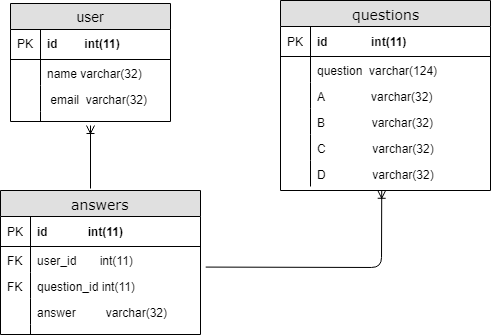

The diagram above was exported from draw.io. Its source (the exported page's mxGraphModel, read from the mxfile embedded in the PNG):
<mxGraphModel dx="1038" dy="582" grid="1" gridSize="10" guides="1" tooltips="1" connect="1" arrows="1" fold="1" page="1" pageScale="1" pageWidth="1100" pageHeight="850" background="#ffffff" math="0" shadow="0">
  <root>
    <mxCell id="0" />
    <mxCell id="1" parent="0" />
    <mxCell id="2e49270ec7c68f3f-8" value="questions" style="swimlane;html=1;fontStyle=0;childLayout=stackLayout;horizontal=1;startSize=26;fillColor=#e0e0e0;horizontalStack=0;resizeParent=1;resizeLast=0;collapsible=1;marginBottom=0;swimlaneFillColor=#ffffff;align=center;rounded=0;shadow=0;comic=0;labelBackgroundColor=none;strokeColor=#000000;strokeWidth=1;fontFamily=Verdana;fontSize=14;fontColor=#000000;swimlaneLine=1;" parent="1" vertex="1">
      <mxGeometry x="560" y="102" width="210" height="190" as="geometry" />
    </mxCell>
    <mxCell id="2e49270ec7c68f3f-9" value="id&amp;nbsp; &amp;nbsp; &amp;nbsp; &amp;nbsp; &amp;nbsp; &amp;nbsp; &amp;nbsp;int(11)" style="shape=partialRectangle;top=0;left=0;right=0;bottom=1;html=1;align=left;verticalAlign=middle;fillColor=none;spacingLeft=34;spacingRight=4;whiteSpace=wrap;overflow=hidden;rotatable=0;points=[[0,0.5],[1,0.5]];portConstraint=eastwest;dropTarget=0;fontStyle=1;" parent="2e49270ec7c68f3f-8" vertex="1">
      <mxGeometry y="26" width="210" height="30" as="geometry" />
    </mxCell>
    <mxCell id="2e49270ec7c68f3f-10" value="PK" style="shape=partialRectangle;top=0;left=0;bottom=0;html=1;fillColor=none;align=left;verticalAlign=middle;spacingLeft=4;spacingRight=4;whiteSpace=wrap;overflow=hidden;rotatable=0;points=[];portConstraint=eastwest;part=1;" parent="2e49270ec7c68f3f-9" vertex="1" connectable="0">
      <mxGeometry width="30" height="30" as="geometry" />
    </mxCell>
    <mxCell id="2e49270ec7c68f3f-11" value="question&amp;nbsp; varchar(124)" style="shape=partialRectangle;top=0;left=0;right=0;bottom=0;html=1;align=left;verticalAlign=top;fillColor=none;spacingLeft=34;spacingRight=4;whiteSpace=wrap;overflow=hidden;rotatable=0;points=[[0,0.5],[1,0.5]];portConstraint=eastwest;dropTarget=0;" parent="2e49270ec7c68f3f-8" vertex="1">
      <mxGeometry y="56" width="210" height="26" as="geometry" />
    </mxCell>
    <mxCell id="2e49270ec7c68f3f-12" value="" style="shape=partialRectangle;top=0;left=0;bottom=0;html=1;fillColor=none;align=left;verticalAlign=top;spacingLeft=4;spacingRight=4;whiteSpace=wrap;overflow=hidden;rotatable=0;points=[];portConstraint=eastwest;part=1;" parent="2e49270ec7c68f3f-11" vertex="1" connectable="0">
      <mxGeometry width="30" height="26" as="geometry" />
    </mxCell>
    <mxCell id="2e49270ec7c68f3f-13" value="A&amp;nbsp; &amp;nbsp; &amp;nbsp; &amp;nbsp; &amp;nbsp; &amp;nbsp; &amp;nbsp; varchar(32)" style="shape=partialRectangle;top=0;left=0;right=0;bottom=0;html=1;align=left;verticalAlign=top;fillColor=none;spacingLeft=34;spacingRight=4;whiteSpace=wrap;overflow=hidden;rotatable=0;points=[[0,0.5],[1,0.5]];portConstraint=eastwest;dropTarget=0;" parent="2e49270ec7c68f3f-8" vertex="1">
      <mxGeometry y="82" width="210" height="26" as="geometry" />
    </mxCell>
    <mxCell id="2e49270ec7c68f3f-14" value="" style="shape=partialRectangle;top=0;left=0;bottom=0;html=1;fillColor=none;align=left;verticalAlign=top;spacingLeft=4;spacingRight=4;whiteSpace=wrap;overflow=hidden;rotatable=0;points=[];portConstraint=eastwest;part=1;" parent="2e49270ec7c68f3f-13" vertex="1" connectable="0">
      <mxGeometry width="30" height="26" as="geometry" />
    </mxCell>
    <mxCell id="2e49270ec7c68f3f-15" value="B&amp;nbsp; &amp;nbsp; &amp;nbsp; &amp;nbsp; &amp;nbsp; &amp;nbsp; &amp;nbsp; varchar(32)&lt;br&gt;" style="shape=partialRectangle;top=0;left=0;right=0;bottom=0;html=1;align=left;verticalAlign=top;fillColor=none;spacingLeft=34;spacingRight=4;whiteSpace=wrap;overflow=hidden;rotatable=0;points=[[0,0.5],[1,0.5]];portConstraint=eastwest;dropTarget=0;" parent="2e49270ec7c68f3f-8" vertex="1">
      <mxGeometry y="108" width="210" height="26" as="geometry" />
    </mxCell>
    <mxCell id="2e49270ec7c68f3f-16" value="" style="shape=partialRectangle;top=0;left=0;bottom=0;html=1;fillColor=none;align=left;verticalAlign=top;spacingLeft=4;spacingRight=4;whiteSpace=wrap;overflow=hidden;rotatable=0;points=[];portConstraint=eastwest;part=1;" parent="2e49270ec7c68f3f-15" vertex="1" connectable="0">
      <mxGeometry width="30" height="26" as="geometry" />
    </mxCell>
    <mxCell id="2e49270ec7c68f3f-17" value="C&amp;nbsp; &amp;nbsp; &amp;nbsp; &amp;nbsp; &amp;nbsp; &amp;nbsp; &amp;nbsp; varchar(32)" style="shape=partialRectangle;top=0;left=0;right=0;bottom=0;html=1;align=left;verticalAlign=top;fillColor=none;spacingLeft=34;spacingRight=4;whiteSpace=wrap;overflow=hidden;rotatable=0;points=[[0,0.5],[1,0.5]];portConstraint=eastwest;dropTarget=0;" parent="2e49270ec7c68f3f-8" vertex="1">
      <mxGeometry y="134" width="210" height="26" as="geometry" />
    </mxCell>
    <mxCell id="2e49270ec7c68f3f-18" value="" style="shape=partialRectangle;top=0;left=0;bottom=0;html=1;fillColor=none;align=left;verticalAlign=top;spacingLeft=4;spacingRight=4;whiteSpace=wrap;overflow=hidden;rotatable=0;points=[];portConstraint=eastwest;part=1;" parent="2e49270ec7c68f3f-17" vertex="1" connectable="0">
      <mxGeometry width="30" height="26" as="geometry" />
    </mxCell>
    <mxCell id="91o8b08lpM86PMEP1mRU-26" value="D              varchar(32)" style="shape=partialRectangle;top=0;left=0;right=0;bottom=0;align=left;verticalAlign=top;fillColor=none;spacingLeft=34;spacingRight=4;overflow=hidden;rotatable=0;points=[[0,0.5],[1,0.5]];portConstraint=eastwest;dropTarget=0;fontSize=12;labelBackgroundColor=none;strokeColor=#000000;" vertex="1" parent="2e49270ec7c68f3f-8">
      <mxGeometry y="160" width="210" height="26" as="geometry" />
    </mxCell>
    <mxCell id="91o8b08lpM86PMEP1mRU-27" value="" style="shape=partialRectangle;top=0;left=0;bottom=0;fillColor=none;align=left;verticalAlign=top;spacingLeft=4;spacingRight=4;overflow=hidden;rotatable=0;points=[];portConstraint=eastwest;part=1;fontSize=12;" vertex="1" connectable="0" parent="91o8b08lpM86PMEP1mRU-26">
      <mxGeometry width="30" height="26" as="geometry" />
    </mxCell>
    <mxCell id="91o8b08lpM86PMEP1mRU-4" value="user" style="swimlane;fontStyle=0;childLayout=stackLayout;horizontal=1;startSize=26;fillColor=#e0e0e0;horizontalStack=0;resizeParent=1;resizeParentMax=0;resizeLast=0;collapsible=1;marginBottom=0;swimlaneFillColor=#ffffff;align=center;fontSize=14;labelBackgroundColor=none;strokeColor=#000000;" vertex="1" parent="1">
      <mxGeometry x="290" y="105" width="160" height="118" as="geometry" />
    </mxCell>
    <mxCell id="91o8b08lpM86PMEP1mRU-5" value="id        int(11)" style="shape=partialRectangle;top=0;left=0;right=0;bottom=1;align=left;verticalAlign=middle;fillColor=none;spacingLeft=34;spacingRight=4;overflow=hidden;rotatable=0;points=[[0,0.5],[1,0.5]];portConstraint=eastwest;dropTarget=0;fontStyle=1;fontSize=12;" vertex="1" parent="91o8b08lpM86PMEP1mRU-4">
      <mxGeometry y="26" width="160" height="30" as="geometry" />
    </mxCell>
    <mxCell id="91o8b08lpM86PMEP1mRU-6" value="PK" style="shape=partialRectangle;top=0;left=0;bottom=0;fillColor=none;align=left;verticalAlign=middle;spacingLeft=4;spacingRight=4;overflow=hidden;rotatable=0;points=[];portConstraint=eastwest;part=1;fontSize=12;" vertex="1" connectable="0" parent="91o8b08lpM86PMEP1mRU-5">
      <mxGeometry width="30" height="30" as="geometry" />
    </mxCell>
    <mxCell id="91o8b08lpM86PMEP1mRU-7" value="name varchar(32)" style="shape=partialRectangle;top=0;left=0;right=0;bottom=0;align=left;verticalAlign=top;fillColor=none;spacingLeft=34;spacingRight=4;overflow=hidden;rotatable=0;points=[[0,0.5],[1,0.5]];portConstraint=eastwest;dropTarget=0;fontSize=12;" vertex="1" parent="91o8b08lpM86PMEP1mRU-4">
      <mxGeometry y="56" width="160" height="26" as="geometry" />
    </mxCell>
    <mxCell id="91o8b08lpM86PMEP1mRU-8" value="" style="shape=partialRectangle;top=0;left=0;bottom=0;fillColor=none;align=left;verticalAlign=top;spacingLeft=4;spacingRight=4;overflow=hidden;rotatable=0;points=[];portConstraint=eastwest;part=1;fontSize=12;" vertex="1" connectable="0" parent="91o8b08lpM86PMEP1mRU-7">
      <mxGeometry width="30" height="26" as="geometry" />
    </mxCell>
    <mxCell id="91o8b08lpM86PMEP1mRU-9" value=" email  varchar(32)" style="shape=partialRectangle;top=0;left=0;right=0;bottom=0;align=left;verticalAlign=top;fillColor=none;spacingLeft=34;spacingRight=4;overflow=hidden;rotatable=0;points=[[0,0.5],[1,0.5]];portConstraint=eastwest;dropTarget=0;fontSize=12;" vertex="1" parent="91o8b08lpM86PMEP1mRU-4">
      <mxGeometry y="82" width="160" height="26" as="geometry" />
    </mxCell>
    <mxCell id="91o8b08lpM86PMEP1mRU-10" value="" style="shape=partialRectangle;top=0;left=0;bottom=0;fillColor=none;align=left;verticalAlign=top;spacingLeft=4;spacingRight=4;overflow=hidden;rotatable=0;points=[];portConstraint=eastwest;part=1;fontSize=12;" vertex="1" connectable="0" parent="91o8b08lpM86PMEP1mRU-9">
      <mxGeometry width="30" height="26" as="geometry" />
    </mxCell>
    <mxCell id="91o8b08lpM86PMEP1mRU-13" value="" style="shape=partialRectangle;top=0;left=0;right=0;bottom=0;align=left;verticalAlign=top;fillColor=none;spacingLeft=34;spacingRight=4;overflow=hidden;rotatable=0;points=[[0,0.5],[1,0.5]];portConstraint=eastwest;dropTarget=0;fontSize=12;" vertex="1" parent="91o8b08lpM86PMEP1mRU-4">
      <mxGeometry y="108" width="160" height="10" as="geometry" />
    </mxCell>
    <mxCell id="91o8b08lpM86PMEP1mRU-14" value="" style="shape=partialRectangle;top=0;left=0;bottom=0;fillColor=none;align=left;verticalAlign=top;spacingLeft=4;spacingRight=4;overflow=hidden;rotatable=0;points=[];portConstraint=eastwest;part=1;fontSize=12;" vertex="1" connectable="0" parent="91o8b08lpM86PMEP1mRU-13">
      <mxGeometry width="30" height="10" as="geometry" />
    </mxCell>
    <mxCell id="91o8b08lpM86PMEP1mRU-15" value="answers" style="swimlane;html=1;fontStyle=0;childLayout=stackLayout;horizontal=1;startSize=26;fillColor=#e0e0e0;horizontalStack=0;resizeParent=1;resizeLast=0;collapsible=1;marginBottom=0;swimlaneFillColor=#ffffff;align=center;rounded=0;shadow=0;comic=0;labelBackgroundColor=none;strokeColor=#000000;strokeWidth=1;fontFamily=Verdana;fontSize=14;fontColor=#000000;swimlaneLine=1;" vertex="1" parent="1">
      <mxGeometry x="280" y="292" width="200" height="144" as="geometry" />
    </mxCell>
    <mxCell id="91o8b08lpM86PMEP1mRU-16" value="id&amp;nbsp; &amp;nbsp; &amp;nbsp; &amp;nbsp; &amp;nbsp; &amp;nbsp; int(11)" style="shape=partialRectangle;top=0;left=0;right=0;bottom=1;html=1;align=left;verticalAlign=middle;fillColor=none;spacingLeft=34;spacingRight=4;whiteSpace=wrap;overflow=hidden;rotatable=0;points=[[0,0.5],[1,0.5]];portConstraint=eastwest;dropTarget=0;fontStyle=1;" vertex="1" parent="91o8b08lpM86PMEP1mRU-15">
      <mxGeometry y="26" width="200" height="30" as="geometry" />
    </mxCell>
    <mxCell id="91o8b08lpM86PMEP1mRU-17" value="PK" style="shape=partialRectangle;top=0;left=0;bottom=0;html=1;fillColor=none;align=left;verticalAlign=middle;spacingLeft=4;spacingRight=4;whiteSpace=wrap;overflow=hidden;rotatable=0;points=[];portConstraint=eastwest;part=1;" vertex="1" connectable="0" parent="91o8b08lpM86PMEP1mRU-16">
      <mxGeometry width="30" height="30" as="geometry" />
    </mxCell>
    <mxCell id="91o8b08lpM86PMEP1mRU-18" value="user_id&amp;nbsp; &amp;nbsp; &amp;nbsp; &amp;nbsp;int(11)" style="shape=partialRectangle;top=0;left=0;right=0;bottom=0;html=1;align=left;verticalAlign=top;fillColor=none;spacingLeft=34;spacingRight=4;whiteSpace=wrap;overflow=hidden;rotatable=0;points=[[0,0.5],[1,0.5]];portConstraint=eastwest;dropTarget=0;" vertex="1" parent="91o8b08lpM86PMEP1mRU-15">
      <mxGeometry y="56" width="200" height="26" as="geometry" />
    </mxCell>
    <mxCell id="91o8b08lpM86PMEP1mRU-19" value="FK" style="shape=partialRectangle;top=0;left=0;bottom=0;html=1;fillColor=none;align=left;verticalAlign=top;spacingLeft=4;spacingRight=4;whiteSpace=wrap;overflow=hidden;rotatable=0;points=[];portConstraint=eastwest;part=1;" vertex="1" connectable="0" parent="91o8b08lpM86PMEP1mRU-18">
      <mxGeometry width="30" height="26" as="geometry" />
    </mxCell>
    <mxCell id="91o8b08lpM86PMEP1mRU-20" value="question_id int(11)" style="shape=partialRectangle;top=0;left=0;right=0;bottom=0;html=1;align=left;verticalAlign=top;fillColor=none;spacingLeft=34;spacingRight=4;whiteSpace=wrap;overflow=hidden;rotatable=0;points=[[0,0.5],[1,0.5]];portConstraint=eastwest;dropTarget=0;" vertex="1" parent="91o8b08lpM86PMEP1mRU-15">
      <mxGeometry y="82" width="200" height="26" as="geometry" />
    </mxCell>
    <mxCell id="91o8b08lpM86PMEP1mRU-21" value="FK" style="shape=partialRectangle;top=0;left=0;bottom=0;html=1;fillColor=none;align=left;verticalAlign=top;spacingLeft=4;spacingRight=4;whiteSpace=wrap;overflow=hidden;rotatable=0;points=[];portConstraint=eastwest;part=1;" vertex="1" connectable="0" parent="91o8b08lpM86PMEP1mRU-20">
      <mxGeometry width="30" height="26" as="geometry" />
    </mxCell>
    <mxCell id="91o8b08lpM86PMEP1mRU-22" value="answer&amp;nbsp; &amp;nbsp; &amp;nbsp; &amp;nbsp; &amp;nbsp;varchar(32)" style="shape=partialRectangle;top=0;left=0;right=0;bottom=0;html=1;align=left;verticalAlign=top;fillColor=none;spacingLeft=34;spacingRight=4;whiteSpace=wrap;overflow=hidden;rotatable=0;points=[[0,0.5],[1,0.5]];portConstraint=eastwest;dropTarget=0;" vertex="1" parent="91o8b08lpM86PMEP1mRU-15">
      <mxGeometry y="108" width="200" height="26" as="geometry" />
    </mxCell>
    <mxCell id="91o8b08lpM86PMEP1mRU-23" value="" style="shape=partialRectangle;top=0;left=0;bottom=0;html=1;fillColor=none;align=left;verticalAlign=top;spacingLeft=4;spacingRight=4;whiteSpace=wrap;overflow=hidden;rotatable=0;points=[];portConstraint=eastwest;part=1;" vertex="1" connectable="0" parent="91o8b08lpM86PMEP1mRU-22">
      <mxGeometry width="30" height="26" as="geometry" />
    </mxCell>
    <mxCell id="91o8b08lpM86PMEP1mRU-24" value="" style="shape=partialRectangle;top=0;left=0;right=0;bottom=0;html=1;align=left;verticalAlign=top;fillColor=none;spacingLeft=34;spacingRight=4;whiteSpace=wrap;overflow=hidden;rotatable=0;points=[[0,0.5],[1,0.5]];portConstraint=eastwest;dropTarget=0;" vertex="1" parent="91o8b08lpM86PMEP1mRU-15">
      <mxGeometry y="134" width="200" height="10" as="geometry" />
    </mxCell>
    <mxCell id="91o8b08lpM86PMEP1mRU-25" value="" style="shape=partialRectangle;top=0;left=0;bottom=0;html=1;fillColor=none;align=left;verticalAlign=top;spacingLeft=4;spacingRight=4;whiteSpace=wrap;overflow=hidden;rotatable=0;points=[];portConstraint=eastwest;part=1;" vertex="1" connectable="0" parent="91o8b08lpM86PMEP1mRU-24">
      <mxGeometry width="30" height="10" as="geometry" />
    </mxCell>
    <mxCell id="91o8b08lpM86PMEP1mRU-29" value="" style="fontSize=12;html=1;endArrow=ERoneToMany;entryX=0.5;entryY=1.4;entryDx=0;entryDy=0;entryPerimeter=0;" edge="1" parent="1" target="91o8b08lpM86PMEP1mRU-13">
      <mxGeometry width="100" height="100" relative="1" as="geometry">
        <mxPoint x="370" y="290" as="sourcePoint" />
        <mxPoint x="250" y="190" as="targetPoint" />
        <Array as="points" />
      </mxGeometry>
    </mxCell>
    <mxCell id="91o8b08lpM86PMEP1mRU-30" value="" style="fontSize=12;html=1;endArrow=ERoneToMany;entryX=0.482;entryY=1.146;entryDx=0;entryDy=0;entryPerimeter=0;exitX=1.026;exitY=0.792;exitDx=0;exitDy=0;exitPerimeter=0;" edge="1" parent="1" source="91o8b08lpM86PMEP1mRU-18" target="91o8b08lpM86PMEP1mRU-26">
      <mxGeometry width="100" height="100" relative="1" as="geometry">
        <mxPoint x="550" y="320" as="sourcePoint" />
        <mxPoint x="550" y="257" as="targetPoint" />
        <Array as="points">
          <mxPoint x="661" y="369" />
        </Array>
      </mxGeometry>
    </mxCell>
  </root>
</mxGraphModel>